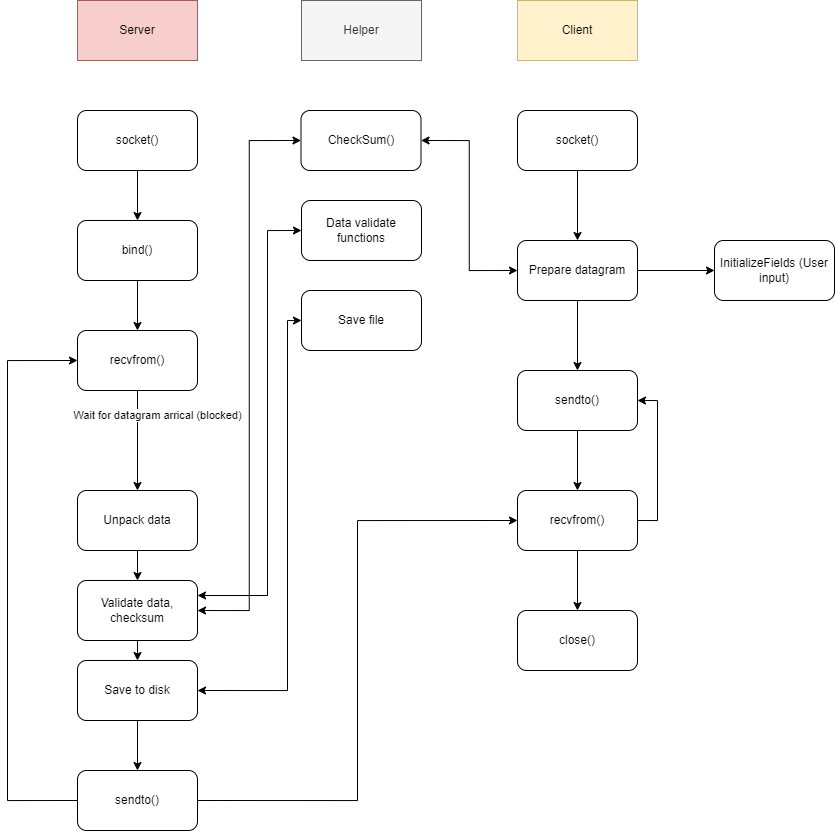

The diagram above was exported from draw.io. Its source (the exported page's mxGraphModel, read from the mxfile embedded in the PNG):
<mxGraphModel dx="2048" dy="811" grid="0" gridSize="10" guides="1" tooltips="1" connect="1" arrows="1" fold="1" page="1" pageScale="1" pageWidth="827" pageHeight="1169" math="0" shadow="0">
  <root>
    <mxCell id="0" />
    <mxCell id="1" parent="0" />
    <mxCell id="J16myM-SRytspbzlMepw-1" value="Server" style="rounded=0;whiteSpace=wrap;html=1;fillColor=#f8cecc;strokeColor=#b85450;" vertex="1" parent="1">
      <mxGeometry x="70" y="130" width="120" height="60" as="geometry" />
    </mxCell>
    <mxCell id="J16myM-SRytspbzlMepw-2" value="Client" style="rounded=0;whiteSpace=wrap;html=1;fillColor=#fff2cc;strokeColor=#d6b656;" vertex="1" parent="1">
      <mxGeometry x="510" y="130" width="120" height="60" as="geometry" />
    </mxCell>
    <mxCell id="J16myM-SRytspbzlMepw-11" style="edgeStyle=orthogonalEdgeStyle;rounded=0;orthogonalLoop=1;jettySize=auto;html=1;exitX=0.5;exitY=1;exitDx=0;exitDy=0;entryX=0.5;entryY=0;entryDx=0;entryDy=0;" edge="1" parent="1" source="J16myM-SRytspbzlMepw-3" target="J16myM-SRytspbzlMepw-4">
      <mxGeometry relative="1" as="geometry" />
    </mxCell>
    <mxCell id="J16myM-SRytspbzlMepw-3" value="socket()" style="rounded=1;whiteSpace=wrap;html=1;" vertex="1" parent="1">
      <mxGeometry x="70" y="240" width="120" height="60" as="geometry" />
    </mxCell>
    <mxCell id="J16myM-SRytspbzlMepw-15" style="edgeStyle=orthogonalEdgeStyle;rounded=0;orthogonalLoop=1;jettySize=auto;html=1;exitX=0.5;exitY=1;exitDx=0;exitDy=0;entryX=0.5;entryY=0;entryDx=0;entryDy=0;" edge="1" parent="1" source="J16myM-SRytspbzlMepw-4" target="J16myM-SRytspbzlMepw-8">
      <mxGeometry relative="1" as="geometry" />
    </mxCell>
    <mxCell id="J16myM-SRytspbzlMepw-4" value="bind()" style="rounded=1;whiteSpace=wrap;html=1;" vertex="1" parent="1">
      <mxGeometry x="70" y="350" width="120" height="60" as="geometry" />
    </mxCell>
    <mxCell id="J16myM-SRytspbzlMepw-12" style="edgeStyle=orthogonalEdgeStyle;rounded=0;orthogonalLoop=1;jettySize=auto;html=1;exitX=0.5;exitY=1;exitDx=0;exitDy=0;entryX=0.5;entryY=0;entryDx=0;entryDy=0;" edge="1" parent="1" source="J16myM-SRytspbzlMepw-5" target="J16myM-SRytspbzlMepw-30">
      <mxGeometry relative="1" as="geometry" />
    </mxCell>
    <mxCell id="J16myM-SRytspbzlMepw-5" value="socket()" style="rounded=1;whiteSpace=wrap;html=1;" vertex="1" parent="1">
      <mxGeometry x="510" y="240" width="120" height="60" as="geometry" />
    </mxCell>
    <mxCell id="J16myM-SRytspbzlMepw-13" style="edgeStyle=orthogonalEdgeStyle;rounded=0;orthogonalLoop=1;jettySize=auto;html=1;exitX=0.5;exitY=1;exitDx=0;exitDy=0;entryX=0.5;entryY=0;entryDx=0;entryDy=0;" edge="1" parent="1" source="J16myM-SRytspbzlMepw-6" target="J16myM-SRytspbzlMepw-7">
      <mxGeometry relative="1" as="geometry" />
    </mxCell>
    <mxCell id="J16myM-SRytspbzlMepw-6" value="sendto()" style="rounded=1;whiteSpace=wrap;html=1;" vertex="1" parent="1">
      <mxGeometry x="510" y="500" width="120" height="60" as="geometry" />
    </mxCell>
    <mxCell id="J16myM-SRytspbzlMepw-14" style="edgeStyle=orthogonalEdgeStyle;rounded=0;orthogonalLoop=1;jettySize=auto;html=1;exitX=0.5;exitY=1;exitDx=0;exitDy=0;entryX=0.5;entryY=0;entryDx=0;entryDy=0;" edge="1" parent="1" source="J16myM-SRytspbzlMepw-7" target="J16myM-SRytspbzlMepw-10">
      <mxGeometry relative="1" as="geometry" />
    </mxCell>
    <mxCell id="J16myM-SRytspbzlMepw-22" style="edgeStyle=orthogonalEdgeStyle;rounded=0;orthogonalLoop=1;jettySize=auto;html=1;exitX=1;exitY=0.5;exitDx=0;exitDy=0;entryX=1;entryY=0.5;entryDx=0;entryDy=0;" edge="1" parent="1" source="J16myM-SRytspbzlMepw-7" target="J16myM-SRytspbzlMepw-6">
      <mxGeometry relative="1" as="geometry" />
    </mxCell>
    <mxCell id="J16myM-SRytspbzlMepw-7" value="recvfrom()" style="rounded=1;whiteSpace=wrap;html=1;" vertex="1" parent="1">
      <mxGeometry x="510" y="620" width="120" height="60" as="geometry" />
    </mxCell>
    <mxCell id="J16myM-SRytspbzlMepw-16" value="Wait for datagram arrical (blocked)" style="edgeStyle=orthogonalEdgeStyle;rounded=0;orthogonalLoop=1;jettySize=auto;html=1;exitX=0.5;exitY=1;exitDx=0;exitDy=0;entryX=0.5;entryY=0;entryDx=0;entryDy=0;" edge="1" parent="1" source="J16myM-SRytspbzlMepw-8" target="J16myM-SRytspbzlMepw-29">
      <mxGeometry x="-0.0769" y="20" relative="1" as="geometry">
        <Array as="points">
          <mxPoint x="130" y="500" />
          <mxPoint x="130" y="500" />
        </Array>
        <mxPoint as="offset" />
      </mxGeometry>
    </mxCell>
    <mxCell id="J16myM-SRytspbzlMepw-8" value="recvfrom()" style="rounded=1;whiteSpace=wrap;html=1;" vertex="1" parent="1">
      <mxGeometry x="70" y="460" width="120" height="60" as="geometry" />
    </mxCell>
    <mxCell id="J16myM-SRytspbzlMepw-18" style="edgeStyle=orthogonalEdgeStyle;rounded=0;orthogonalLoop=1;jettySize=auto;html=1;exitX=0;exitY=0.5;exitDx=0;exitDy=0;entryX=0;entryY=0.5;entryDx=0;entryDy=0;" edge="1" parent="1" source="J16myM-SRytspbzlMepw-9" target="J16myM-SRytspbzlMepw-8">
      <mxGeometry relative="1" as="geometry">
        <mxPoint x="-20" y="480" as="targetPoint" />
        <Array as="points">
          <mxPoint y="930" />
          <mxPoint y="490" />
        </Array>
      </mxGeometry>
    </mxCell>
    <mxCell id="J16myM-SRytspbzlMepw-28" style="edgeStyle=orthogonalEdgeStyle;rounded=0;orthogonalLoop=1;jettySize=auto;html=1;exitX=1;exitY=0.5;exitDx=0;exitDy=0;entryX=0;entryY=0.5;entryDx=0;entryDy=0;" edge="1" parent="1" source="J16myM-SRytspbzlMepw-9" target="J16myM-SRytspbzlMepw-7">
      <mxGeometry relative="1" as="geometry" />
    </mxCell>
    <mxCell id="J16myM-SRytspbzlMepw-9" value="sendto()" style="rounded=1;whiteSpace=wrap;html=1;" vertex="1" parent="1">
      <mxGeometry x="70" y="900" width="120" height="60" as="geometry" />
    </mxCell>
    <mxCell id="J16myM-SRytspbzlMepw-10" value="close()" style="rounded=1;whiteSpace=wrap;html=1;" vertex="1" parent="1">
      <mxGeometry x="510" y="740" width="120" height="60" as="geometry" />
    </mxCell>
    <mxCell id="J16myM-SRytspbzlMepw-24" value="Helper" style="rounded=0;whiteSpace=wrap;html=1;fillColor=#f5f5f5;fontColor=#333333;strokeColor=#666666;" vertex="1" parent="1">
      <mxGeometry x="294" y="130" width="120" height="60" as="geometry" />
    </mxCell>
    <mxCell id="J16myM-SRytspbzlMepw-40" style="edgeStyle=orthogonalEdgeStyle;rounded=0;orthogonalLoop=1;jettySize=auto;html=1;exitX=1;exitY=0.5;exitDx=0;exitDy=0;entryX=0;entryY=0.5;entryDx=0;entryDy=0;startArrow=classic;startFill=1;" edge="1" parent="1" source="J16myM-SRytspbzlMepw-25" target="J16myM-SRytspbzlMepw-30">
      <mxGeometry relative="1" as="geometry" />
    </mxCell>
    <mxCell id="J16myM-SRytspbzlMepw-25" value="CheckSum()" style="rounded=1;whiteSpace=wrap;html=1;" vertex="1" parent="1">
      <mxGeometry x="293.5" y="240" width="120" height="60" as="geometry" />
    </mxCell>
    <mxCell id="J16myM-SRytspbzlMepw-33" style="edgeStyle=orthogonalEdgeStyle;rounded=0;orthogonalLoop=1;jettySize=auto;html=1;exitX=0.5;exitY=1;exitDx=0;exitDy=0;entryX=0.5;entryY=0;entryDx=0;entryDy=0;" edge="1" parent="1" source="J16myM-SRytspbzlMepw-29" target="J16myM-SRytspbzlMepw-32">
      <mxGeometry relative="1" as="geometry" />
    </mxCell>
    <mxCell id="J16myM-SRytspbzlMepw-29" value="Unpack data" style="rounded=1;whiteSpace=wrap;html=1;" vertex="1" parent="1">
      <mxGeometry x="70" y="620" width="120" height="60" as="geometry" />
    </mxCell>
    <mxCell id="J16myM-SRytspbzlMepw-31" style="edgeStyle=orthogonalEdgeStyle;rounded=0;orthogonalLoop=1;jettySize=auto;html=1;exitX=0.5;exitY=1;exitDx=0;exitDy=0;entryX=0.5;entryY=0;entryDx=0;entryDy=0;" edge="1" parent="1" source="J16myM-SRytspbzlMepw-30" target="J16myM-SRytspbzlMepw-6">
      <mxGeometry relative="1" as="geometry" />
    </mxCell>
    <mxCell id="J16myM-SRytspbzlMepw-48" style="edgeStyle=orthogonalEdgeStyle;rounded=0;orthogonalLoop=1;jettySize=auto;html=1;exitX=1;exitY=0.5;exitDx=0;exitDy=0;entryX=0;entryY=0.5;entryDx=0;entryDy=0;startArrow=none;startFill=0;endArrow=classic;endFill=1;" edge="1" parent="1" source="J16myM-SRytspbzlMepw-30" target="J16myM-SRytspbzlMepw-45">
      <mxGeometry relative="1" as="geometry" />
    </mxCell>
    <mxCell id="J16myM-SRytspbzlMepw-30" value="Prepare datagram" style="rounded=1;whiteSpace=wrap;html=1;" vertex="1" parent="1">
      <mxGeometry x="510" y="370" width="120" height="60" as="geometry" />
    </mxCell>
    <mxCell id="J16myM-SRytspbzlMepw-36" style="edgeStyle=orthogonalEdgeStyle;rounded=0;orthogonalLoop=1;jettySize=auto;html=1;exitX=0.5;exitY=1;exitDx=0;exitDy=0;entryX=0.5;entryY=0;entryDx=0;entryDy=0;" edge="1" parent="1" source="J16myM-SRytspbzlMepw-32" target="J16myM-SRytspbzlMepw-35">
      <mxGeometry relative="1" as="geometry" />
    </mxCell>
    <mxCell id="J16myM-SRytspbzlMepw-39" style="edgeStyle=orthogonalEdgeStyle;rounded=0;orthogonalLoop=1;jettySize=auto;html=1;exitX=1;exitY=0.5;exitDx=0;exitDy=0;entryX=0;entryY=0.5;entryDx=0;entryDy=0;startArrow=classic;startFill=1;" edge="1" parent="1" source="J16myM-SRytspbzlMepw-32" target="J16myM-SRytspbzlMepw-25">
      <mxGeometry relative="1" as="geometry" />
    </mxCell>
    <mxCell id="J16myM-SRytspbzlMepw-32" value="Validate data, checksum" style="rounded=1;whiteSpace=wrap;html=1;" vertex="1" parent="1">
      <mxGeometry x="70" y="710" width="120" height="60" as="geometry" />
    </mxCell>
    <mxCell id="J16myM-SRytspbzlMepw-37" style="edgeStyle=orthogonalEdgeStyle;rounded=0;orthogonalLoop=1;jettySize=auto;html=1;exitX=0.5;exitY=1;exitDx=0;exitDy=0;entryX=0.5;entryY=0;entryDx=0;entryDy=0;" edge="1" parent="1" source="J16myM-SRytspbzlMepw-35" target="J16myM-SRytspbzlMepw-9">
      <mxGeometry relative="1" as="geometry" />
    </mxCell>
    <mxCell id="J16myM-SRytspbzlMepw-44" style="edgeStyle=orthogonalEdgeStyle;rounded=0;orthogonalLoop=1;jettySize=auto;html=1;exitX=1;exitY=0.5;exitDx=0;exitDy=0;entryX=0;entryY=0.5;entryDx=0;entryDy=0;startArrow=classic;startFill=1;" edge="1" parent="1" source="J16myM-SRytspbzlMepw-35" target="J16myM-SRytspbzlMepw-43">
      <mxGeometry relative="1" as="geometry">
        <Array as="points">
          <mxPoint x="280" y="820" />
          <mxPoint x="280" y="450" />
        </Array>
      </mxGeometry>
    </mxCell>
    <mxCell id="J16myM-SRytspbzlMepw-35" value="Save to disk" style="rounded=1;whiteSpace=wrap;html=1;" vertex="1" parent="1">
      <mxGeometry x="70" y="790" width="120" height="60" as="geometry" />
    </mxCell>
    <mxCell id="J16myM-SRytspbzlMepw-42" style="edgeStyle=orthogonalEdgeStyle;rounded=0;orthogonalLoop=1;jettySize=auto;html=1;exitX=0;exitY=0.5;exitDx=0;exitDy=0;entryX=1;entryY=0.25;entryDx=0;entryDy=0;startArrow=classic;startFill=1;" edge="1" parent="1" source="J16myM-SRytspbzlMepw-41" target="J16myM-SRytspbzlMepw-32">
      <mxGeometry relative="1" as="geometry">
        <Array as="points">
          <mxPoint x="260" y="360" />
          <mxPoint x="260" y="725" />
        </Array>
      </mxGeometry>
    </mxCell>
    <mxCell id="J16myM-SRytspbzlMepw-41" value="Data validate functions" style="rounded=1;whiteSpace=wrap;html=1;fillColor=default;" vertex="1" parent="1">
      <mxGeometry x="294" y="330" width="120" height="60" as="geometry" />
    </mxCell>
    <mxCell id="J16myM-SRytspbzlMepw-43" value="Save file" style="rounded=1;whiteSpace=wrap;html=1;fillColor=default;" vertex="1" parent="1">
      <mxGeometry x="294" y="420" width="120" height="60" as="geometry" />
    </mxCell>
    <mxCell id="J16myM-SRytspbzlMepw-45" value="InitializeFields (User input)" style="rounded=1;whiteSpace=wrap;html=1;fillColor=default;" vertex="1" parent="1">
      <mxGeometry x="707" y="370" width="120" height="60" as="geometry" />
    </mxCell>
  </root>
</mxGraphModel>